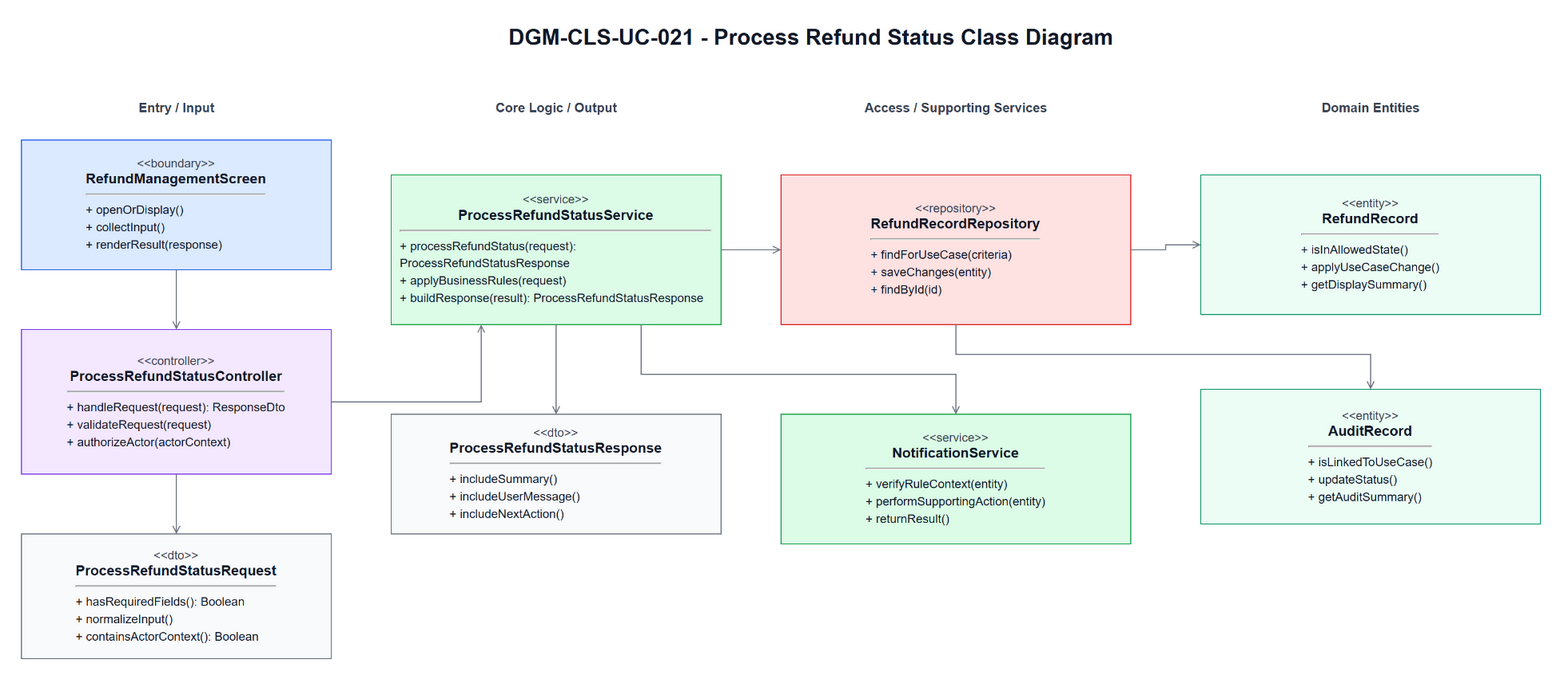

The diagram above was exported from draw.io. Its source (the exported page's mxGraphModel, read from the mxfile embedded in the PNG):
<mxGraphModel dx="1471" dy="894" grid="1" gridSize="10" guides="1" tooltips="1" connect="1" arrows="1" fold="1" page="1" pageScale="1" pageWidth="1700" pageHeight="980" math="0" shadow="0">
  <root>
    <mxCell id="0" />
    <mxCell id="1" parent="0" />
    <mxCell id="title" parent="1" style="text;html=1;strokeColor=none;fillColor=none;align=center;verticalAlign=middle;fontStyle=1;fontSize=22;fontColor=#111827" value="DGM-CLS-UC-021 - Process Refund Status Class Diagram" vertex="1">
      <mxGeometry height="34" width="860" x="420" y="25" as="geometry" />
    </mxCell>
    <mxCell id="h0" parent="1" style="text;html=1;strokeColor=none;fillColor=none;align=center;verticalAlign=middle;fontStyle=1;fontSize=13;fontColor=#374151" value="Entry / Input" vertex="1">
      <mxGeometry height="26" width="310" x="60" y="100" as="geometry" />
    </mxCell>
    <mxCell id="h1" parent="1" style="text;html=1;strokeColor=none;fillColor=none;align=center;verticalAlign=middle;fontStyle=1;fontSize=13;fontColor=#374151" value="Core Logic / Output" vertex="1">
      <mxGeometry height="26" width="330" x="430" y="100" as="geometry" />
    </mxCell>
    <mxCell id="h2" parent="1" style="text;html=1;strokeColor=none;fillColor=none;align=center;verticalAlign=middle;fontStyle=1;fontSize=13;fontColor=#374151" value="Access / Supporting Services" vertex="1">
      <mxGeometry height="26" width="350" x="820" y="100" as="geometry" />
    </mxCell>
    <mxCell id="h3" parent="1" style="text;html=1;strokeColor=none;fillColor=none;align=center;verticalAlign=middle;fontStyle=1;fontSize=13;fontColor=#374151" value="Domain Entities" vertex="1">
      <mxGeometry height="26" width="340" x="1240" y="100" as="geometry" />
    </mxCell>
    <mxCell id="boundary" parent="1" style="rounded=0;whiteSpace=wrap;html=1;fillColor=#DBEAFE;strokeColor=#2563EB;fontColor=#111827;spacing=10" value="&lt;div style=&quot;font-size:12px;color:#374151;&quot;&gt;&amp;lt;&amp;lt;boundary&amp;gt;&amp;gt;&lt;/div&gt;&lt;div style=&quot;font-size:14px;font-weight:bold;&quot;&gt;RefundManagementScreen&lt;/div&gt;&lt;hr&gt;&lt;div align=&quot;left&quot; style=&quot;font-size:12px;line-height:1.45;&quot;&gt;+ openOrDisplay()&lt;br&gt;+ collectInput()&lt;br&gt;+ renderResult(response)&lt;/div&gt;" vertex="1">
      <mxGeometry height="130" width="310" x="60" y="145" as="geometry" />
    </mxCell>
    <mxCell id="controller" parent="1" style="rounded=0;whiteSpace=wrap;html=1;fillColor=#F3E8FF;strokeColor=#7C3AED;fontColor=#111827;spacing=10" value="&lt;div style=&quot;font-size:12px;color:#374151;&quot;&gt;&amp;lt;&amp;lt;controller&amp;gt;&amp;gt;&lt;/div&gt;&lt;div style=&quot;font-size:14px;font-weight:bold;&quot;&gt;ProcessRefundStatusController&lt;/div&gt;&lt;hr&gt;&lt;div align=&quot;left&quot; style=&quot;font-size:12px;line-height:1.45;&quot;&gt;+ handleRequest(request): ResponseDto&lt;br&gt;+ validateRequest(request)&lt;br&gt;+ authorizeActor(actorContext)&lt;/div&gt;" vertex="1">
      <mxGeometry height="145" width="310" x="60" y="335" as="geometry" />
    </mxCell>
    <mxCell id="request" parent="1" style="rounded=0;whiteSpace=wrap;html=1;fillColor=#F9FAFB;strokeColor=#6B7280;fontColor=#111827;spacing=10" value="&lt;div style=&quot;font-size:12px;color:#374151;&quot;&gt;&amp;lt;&amp;lt;dto&amp;gt;&amp;gt;&lt;/div&gt;&lt;div style=&quot;font-size:14px;font-weight:bold;&quot;&gt;ProcessRefundStatusRequest&lt;/div&gt;&lt;hr&gt;&lt;div align=&quot;left&quot; style=&quot;font-size:12px;line-height:1.45;&quot;&gt;+ hasRequiredFields(): Boolean&lt;br&gt;+ normalizeInput()&lt;br&gt;+ containsActorContext(): Boolean&lt;/div&gt;" vertex="1">
      <mxGeometry height="125" width="310" x="60" y="540" as="geometry" />
    </mxCell>
    <mxCell id="service" parent="1" style="rounded=0;whiteSpace=wrap;html=1;fillColor=#DCFCE7;strokeColor=#16A34A;fontColor=#111827;spacing=10" value="&lt;div style=&quot;font-size:12px;color:#374151;&quot;&gt;&amp;lt;&amp;lt;service&amp;gt;&amp;gt;&lt;/div&gt;&lt;div style=&quot;font-size:14px;font-weight:bold;&quot;&gt;ProcessRefundStatusService&lt;/div&gt;&lt;hr&gt;&lt;div align=&quot;left&quot; style=&quot;font-size:12px;line-height:1.45;&quot;&gt;+ processRefundStatus(request): ProcessRefundStatusResponse&lt;br&gt;+ applyBusinessRules(request)&lt;br&gt;+ buildResponse(result): ProcessRefundStatusResponse&lt;/div&gt;" vertex="1">
      <mxGeometry height="150" width="330" x="430" y="180" as="geometry" />
    </mxCell>
    <mxCell id="response" parent="1" style="rounded=0;whiteSpace=wrap;html=1;fillColor=#F9FAFB;strokeColor=#6B7280;fontColor=#111827;spacing=10" value="&lt;div style=&quot;font-size:12px;color:#374151;&quot;&gt;&amp;lt;&amp;lt;dto&amp;gt;&amp;gt;&lt;/div&gt;&lt;div style=&quot;font-size:14px;font-weight:bold;&quot;&gt;ProcessRefundStatusResponse&lt;/div&gt;&lt;hr&gt;&lt;div align=&quot;left&quot; style=&quot;font-size:12px;line-height:1.45;&quot;&gt;+ includeSummary()&lt;br&gt;+ includeUserMessage()&lt;br&gt;+ includeNextAction()&lt;/div&gt;" vertex="1">
      <mxGeometry height="120" width="330" x="430" y="420" as="geometry" />
    </mxCell>
    <mxCell id="repository" parent="1" style="rounded=0;whiteSpace=wrap;html=1;fillColor=#FEE2E2;strokeColor=#DC2626;fontColor=#111827;spacing=10" value="&lt;div style=&quot;font-size:12px;color:#374151;&quot;&gt;&amp;lt;&amp;lt;repository&amp;gt;&amp;gt;&lt;/div&gt;&lt;div style=&quot;font-size:14px;font-weight:bold;&quot;&gt;RefundRecordRepository&lt;/div&gt;&lt;hr&gt;&lt;div align=&quot;left&quot; style=&quot;font-size:12px;line-height:1.45;&quot;&gt;+ findForUseCase(criteria)&lt;br&gt;+ saveChanges(entity)&lt;br&gt;+ findById(id)&lt;/div&gt;" vertex="1">
      <mxGeometry height="150" width="350" x="820" y="180" as="geometry" />
    </mxCell>
    <mxCell id="support" parent="1" style="rounded=0;whiteSpace=wrap;html=1;fillColor=#DCFCE7;strokeColor=#16A34A;fontColor=#111827;spacing=10" value="&lt;div style=&quot;font-size:12px;color:#374151;&quot;&gt;&amp;lt;&amp;lt;service&amp;gt;&amp;gt;&lt;/div&gt;&lt;div style=&quot;font-size:14px;font-weight:bold;&quot;&gt;NotificationService&lt;/div&gt;&lt;hr&gt;&lt;div align=&quot;left&quot; style=&quot;font-size:12px;line-height:1.45;&quot;&gt;+ verifyRuleContext(entity)&lt;br&gt;+ performSupportingAction(entity)&lt;br&gt;+ returnResult()&lt;/div&gt;" vertex="1">
      <mxGeometry height="130" width="350" x="820" y="420" as="geometry" />
    </mxCell>
    <mxCell id="entity1" parent="1" style="rounded=0;whiteSpace=wrap;html=1;fillColor=#ECFDF5;strokeColor=#059669;fontColor=#111827;spacing=10" value="&lt;div style=&quot;font-size:12px;color:#374151;&quot;&gt;&amp;lt;&amp;lt;entity&amp;gt;&amp;gt;&lt;/div&gt;&lt;div style=&quot;font-size:14px;font-weight:bold;&quot;&gt;RefundRecord&lt;/div&gt;&lt;hr&gt;&lt;div align=&quot;left&quot; style=&quot;font-size:12px;line-height:1.45;&quot;&gt;+ isInAllowedState()&lt;br&gt;+ applyUseCaseChange()&lt;br&gt;+ getDisplaySummary()&lt;/div&gt;" vertex="1">
      <mxGeometry height="140" width="340" x="1240" y="180" as="geometry" />
    </mxCell>
    <mxCell id="entity2" parent="1" style="rounded=0;whiteSpace=wrap;html=1;fillColor=#ECFDF5;strokeColor=#059669;fontColor=#111827;spacing=10" value="&lt;div style=&quot;font-size:12px;color:#374151;&quot;&gt;&amp;lt;&amp;lt;entity&amp;gt;&amp;gt;&lt;/div&gt;&lt;div style=&quot;font-size:14px;font-weight:bold;&quot;&gt;AuditRecord&lt;/div&gt;&lt;hr&gt;&lt;div align=&quot;left&quot; style=&quot;font-size:12px;line-height:1.45;&quot;&gt;+ isLinkedToUseCase()&lt;br&gt;+ updateStatus()&lt;br&gt;+ getAuditSummary()&lt;/div&gt;" vertex="1">
      <mxGeometry height="135" width="340" x="1240" y="395" as="geometry" />
    </mxCell>
    <mxCell id="e1" edge="1" parent="1" source="boundary" style="edgeStyle=orthogonalEdgeStyle;rounded=0;html=1;endArrow=open;strokeColor=#6B7280;fontSize=11;labelBackgroundColor=#FFFFFF" target="controller">
      <mxGeometry relative="1" as="geometry" />
    </mxCell>
    <mxCell id="e2" edge="1" parent="1" source="controller" style="edgeStyle=orthogonalEdgeStyle;rounded=0;html=1;endArrow=open;strokeColor=#6B7280;fontSize=11;labelBackgroundColor=#FFFFFF" target="request">
      <mxGeometry relative="1" as="geometry" />
    </mxCell>
    <mxCell id="e3" edge="1" parent="1" source="controller" style="edgeStyle=orthogonalEdgeStyle;rounded=0;html=1;endArrow=open;strokeColor=#6B7280;fontSize=11;labelBackgroundColor=#FFFFFF" target="service">
      <mxGeometry relative="1" as="geometry">
        <Array as="points">
          <mxPoint x="520" y="407" />
        </Array>
      </mxGeometry>
    </mxCell>
    <mxCell id="e4" edge="1" parent="1" source="service" style="edgeStyle=orthogonalEdgeStyle;rounded=0;html=1;endArrow=open;strokeColor=#6B7280;fontSize=11;labelBackgroundColor=#FFFFFF" target="response">
      <mxGeometry relative="1" as="geometry" />
    </mxCell>
    <mxCell id="e5" edge="1" parent="1" source="service" style="edgeStyle=orthogonalEdgeStyle;rounded=0;html=1;endArrow=open;strokeColor=#6B7280;fontSize=11;labelBackgroundColor=#FFFFFF" target="repository">
      <mxGeometry relative="1" as="geometry" />
    </mxCell>
    <mxCell id="e6" edge="1" parent="1" source="service" style="edgeStyle=orthogonalEdgeStyle;rounded=0;html=1;endArrow=open;strokeColor=#6B7280;fontSize=11;labelBackgroundColor=#FFFFFF" target="support">
      <mxGeometry relative="1" as="geometry">
        <Array as="points">
          <mxPoint x="680" y="380" />
          <mxPoint x="995" y="380" />
        </Array>
      </mxGeometry>
    </mxCell>
    <mxCell id="e7" edge="1" parent="1" source="repository" style="edgeStyle=orthogonalEdgeStyle;rounded=0;html=1;endArrow=open;strokeColor=#6B7280;fontSize=11;labelBackgroundColor=#FFFFFF" target="entity1">
      <mxGeometry relative="1" as="geometry" />
    </mxCell>
    <mxCell id="e8" edge="1" parent="1" source="repository" style="edgeStyle=orthogonalEdgeStyle;rounded=0;html=1;endArrow=open;strokeColor=#6B7280;fontSize=11;labelBackgroundColor=#FFFFFF" target="entity2">
      <mxGeometry relative="1" as="geometry">
        <Array as="points">
          <mxPoint x="995" y="360" />
          <mxPoint x="1410" y="360" />
        </Array>
      </mxGeometry>
    </mxCell>
  </root>
</mxGraphModel>